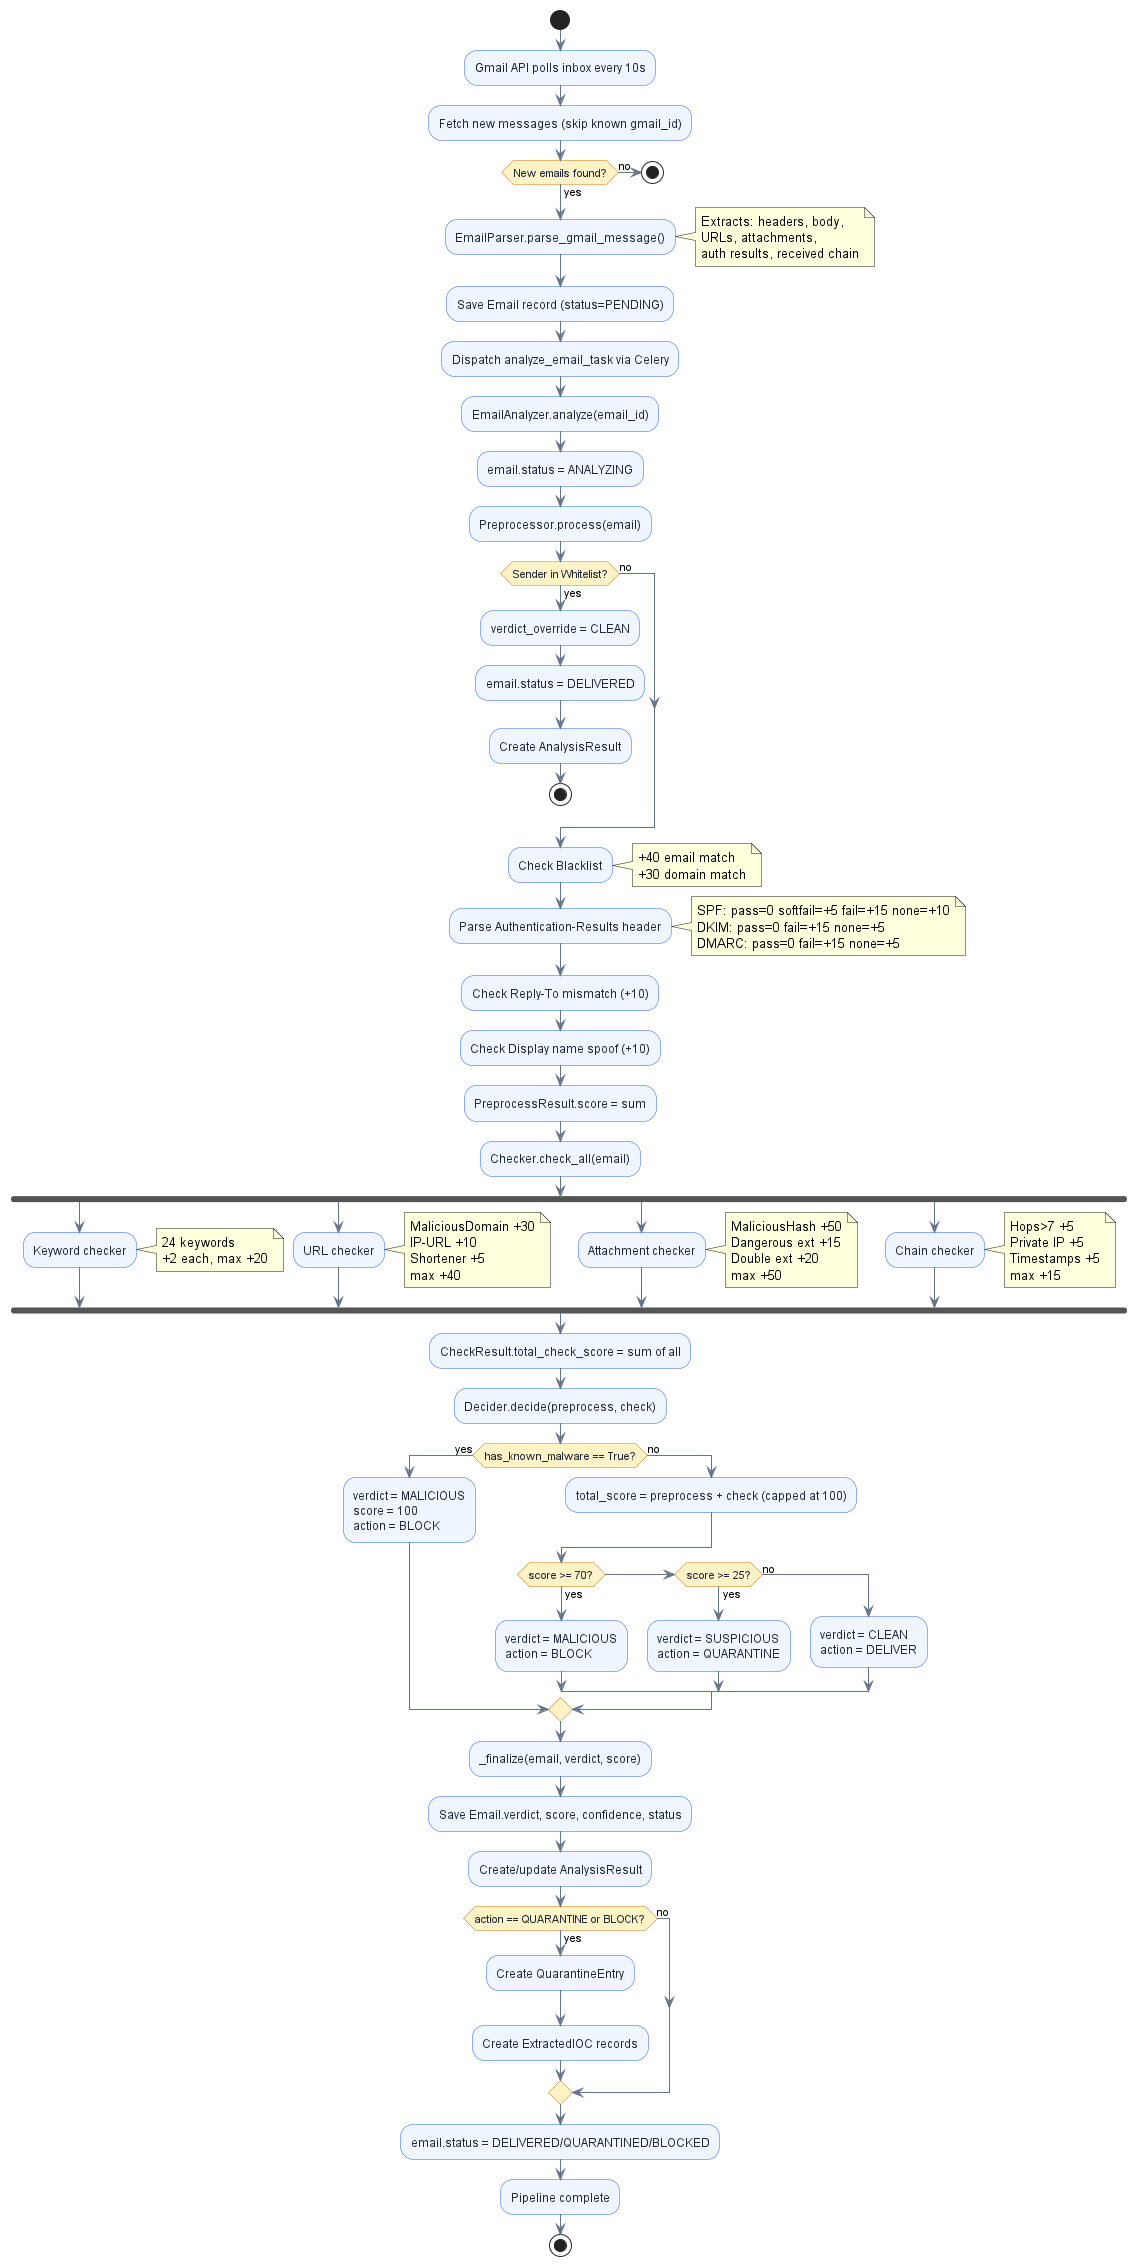

The diagram above was rendered by PlantUML. Its source (embedded in the PNG):
@startuml 03-activity-pipeline
skinparam backgroundColor #FFFFFF
skinparam activity {
  BackgroundColor #EFF6FF
  BorderColor #2563EB
  FontColor #1E293B
  DiamondBackgroundColor #FEF3C7
  DiamondBorderColor #D97706
}
skinparam arrow {
  Color #64748B
}

start

:Gmail API polls inbox every 10s;
:Fetch new messages (skip known gmail_id);

if (New emails found?) then (yes)
  :EmailParser.parse_gmail_message();
  note right
    Extracts: headers, body,
    URLs, attachments,
    auth results, received chain
  end note
  :Save Email record (status=PENDING);
  :Dispatch analyze_email_task via Celery;
else (no)
  stop
endif

:EmailAnalyzer.analyze(email_id);
:email.status = ANALYZING;

:Preprocessor.process(email);

if (Sender in Whitelist?) then (yes)
  :verdict_override = CLEAN;
  :email.status = DELIVERED;
  :Create AnalysisResult;
  stop
else (no)
endif

:Check Blacklist;
note right: +40 email match\n+30 domain match

:Parse Authentication-Results header;
note right
  SPF: pass=0 softfail=+5 fail=+15 none=+10
  DKIM: pass=0 fail=+15 none=+5
  DMARC: pass=0 fail=+15 none=+5
end note

:Check Reply-To mismatch (+10);
:Check Display name spoof (+10);
:PreprocessResult.score = sum;

:Checker.check_all(email);

fork
  :Keyword checker;
  note right: 24 keywords\n+2 each, max +20
fork again
  :URL checker;
  note right: MaliciousDomain +30\nIP-URL +10\nShortener +5\nmax +40
fork again
  :Attachment checker;
  note right: MaliciousHash +50\nDangerous ext +15\nDouble ext +20\nmax +50
fork again
  :Chain checker;
  note right: Hops>7 +5\nPrivate IP +5\nTimestamps +5\nmax +15
end fork

:CheckResult.total_check_score = sum of all;

:Decider.decide(preprocess, check);

if (has_known_malware == True?) then (yes)
  :verdict = MALICIOUS\nscore = 100\naction = BLOCK;
else (no)
  :total_score = preprocess + check (capped at 100);

  if (score >= 70?) then (yes)
    :verdict = MALICIOUS\naction = BLOCK;
  elseif (score >= 25?) then (yes)
    :verdict = SUSPICIOUS\naction = QUARANTINE;
  else (no)
    :verdict = CLEAN\naction = DELIVER;
  endif
endif

:_finalize(email, verdict, score);
:Save Email.verdict, score, confidence, status;
:Create/update AnalysisResult;

if (action == QUARANTINE or BLOCK?) then (yes)
  :Create QuarantineEntry;
  :Create ExtractedIOC records;
else (no)
endif

:email.status = DELIVERED/QUARANTINED/BLOCKED;
:Pipeline complete;

stop
@enduml